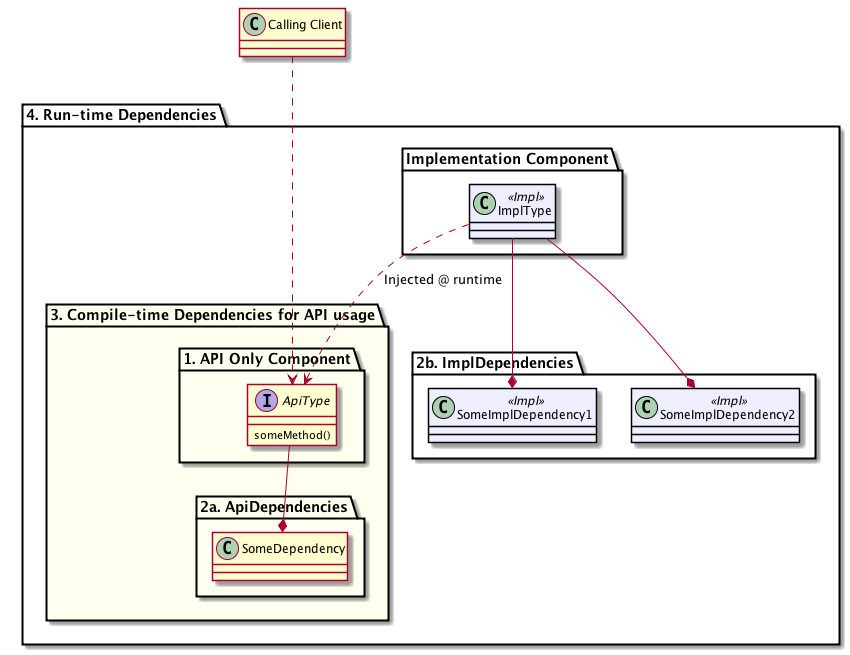

The diagram above was rendered by PlantUML. Its source (embedded in the PNG):
@startuml

skinparam class {
  BackgroundColor<<Impl>> #EEEEFF
  BorderColor<<Impl>> black
}

package "4. Run-time Dependencies" {

    package "3. Compile-time Dependencies for API usage" #fffff0 {

        package "1. API Only Component" {

            interface ApiType {
                someMethod()
            }
        }

        package "2a. ApiDependencies" {

            class SomeDependency

            ApiType --* SomeDependency
        }
    }

    package "Implementation Component" {

        class "ImplType" <<Impl>>
        ApiType <.right.. ImplType : Injected @ runtime
    }

    package "2b. ImplDependencies" {

        ImplType --* SomeImplDependency1 <<Impl>>
        ImplType --* SomeImplDependency2 <<Impl>>
    }
}

class "Calling Client"
ApiType <..down. "Calling Client"

@enduml